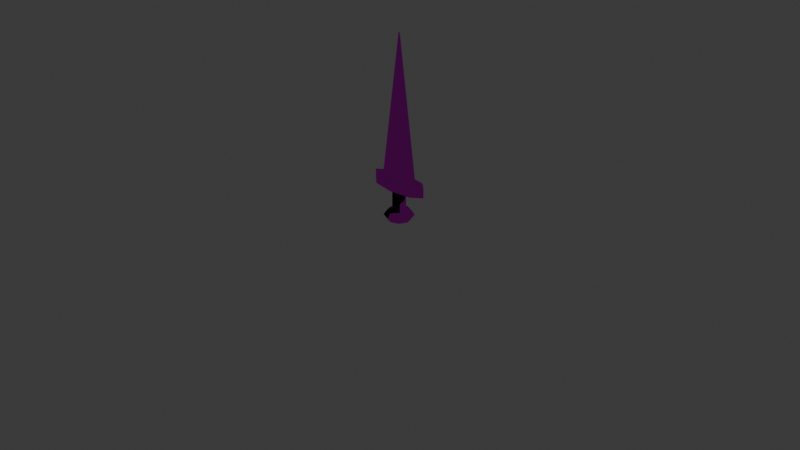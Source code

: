 # Source: sword.blend  (saved by Blender 4.3.34; exported with 4.5.12 LTS)
import bpy
from mathutils import Matrix  # noqa: F401  (used for matrix-valued properties, if any)

bpy.ops.wm.read_factory_settings(use_empty=True)
scene = bpy.context.scene
scene.name = 'Scene'

# ---- collections
col_collection = bpy.data.collections.new('Collection'); scene.collection.children.link(col_collection)
col_swordie = bpy.data.collections.new('swordie'); scene.collection.children.link(col_swordie)

# ---- images (referenced by path relative to the original .blend; pixels are not part of the script)
import os
ASSET_DIR = os.environ.get("B2B_ASSET_DIR", "")  # directory of the original .blend (textures are referenced by path, not embedded)
HERE = os.path.dirname(os.path.abspath(__file__))  # packed textures are extracted next to this script under _unpacked/

def load_image(name, relpath, width, height, colorspace="sRGB"):
    """Load a texture the original file referenced (path relative to the .blend, or extracted next to this script)."""
    p = next((c for c in (os.path.join(HERE, relpath), os.path.join(ASSET_DIR, relpath)) if relpath and os.path.exists(c)), "")
    if p:
        img = bpy.data.images.load(p, check_existing=True)
        img.name = name
    else:  # same state as the original file: an image datablock whose file is absent (Cycles renders it pink)
        img = bpy.data.images.new(name, width, height)
        img.source = "FILE"
        img.filepath = "//" + (relpath or name)
    img.colorspace_settings.name = colorspace
    return img
img_normal_png = load_image('Normal.png', 'Normal.png', 1024, 1024, 'sRGB')
img_rgb_png = load_image('RGB.png', 'RGB.png', 1024, 1024, 'sRGB')
img_basecolor_png = load_image('BaseColor.png', 'BaseColor.png', 1024, 1024, 'sRGB')

# ---- materials (node trees are filled in below, after node groups)
mat_color = bpy.data.materials.new('Color')

# ---- material node trees
mat_color.use_nodes = True; mat_color.node_tree.nodes.clear()
_N = mat_color.node_tree.nodes; _L = mat_color.node_tree.links
n0 = _N.new('ShaderNodeBsdfPrincipled'); n0.name = 'Principled BSDF'; n0.location = (10, 300)
n1 = _N.new('ShaderNodeOutputMaterial'); n1.name = 'Material Output'; n1.location = (300, 300)
n2 = _N.new('ShaderNodeTexImage'); n2.name = 'Image Texture'; n2.location = (-414, -79)
n2.image = img_normal_png
n3 = _N.new('ShaderNodeTexImage'); n3.name = 'Image Texture.001'; n3.location = (-566, 280)
n3.image = img_rgb_png
n4 = _N.new('ShaderNodeTexImage'); n4.name = 'Image Texture.002'; n4.location = (-626, 706)
n4.image = img_basecolor_png
n5 = _N.new('ShaderNodeSeparateColor'); n5.name = 'Separate Color'; n5.location = (-254, 251)
_L.new(n0.outputs[0], n1.inputs[0])
_L.new(n4.outputs[0], n0.inputs[0])
_L.new(n2.outputs[0], n0.inputs[5])
_L.new(n3.outputs[0], n5.inputs[0])
_L.new(n5.outputs[2], n0.inputs[1])
_L.new(n5.outputs[1], n0.inputs[2])
n1.is_active_output = True

# ---- world
world_world = bpy.data.worlds.new('World'); scene.world = world_world
world_world.use_nodes = True; world_world.node_tree.nodes.clear()
_N = world_world.node_tree.nodes; _L = world_world.node_tree.links
n0 = _N.new('ShaderNodeOutputWorld'); n0.name = 'World Output'; n0.location = (300, 300)
n1 = _N.new('ShaderNodeBackground'); n1.name = 'Background'; n1.location = (10, 300)
n1.inputs[0].default_value = (0.05088, 0.05088, 0.05088, 1.0)
_L.new(n1.outputs[0], n0.inputs[0])
n0.is_active_output = True
world_world.color = (0.05088, 0.05088, 0.05088)
world_world.sun_shadow_jitter_overblur = 0.0

# ---- cameras
cam_camera = bpy.data.cameras.new('Camera')
cam_camera.clip_end = 100.0
cam_camera.ortho_scale = 7.314

# ---- lights
light_light = bpy.data.lights.new('Light', 'POINT')
light_light.energy = 1000.0
light_light.shadow_soft_size = 0.1

# ---- meshes
me_cylinder = bpy.data.meshes.new('Cylinder')
me_cylinder.from_pydata([(3.433e-10, 0.06196, 0.2176), (3.433e-10, 0.06196, -0.02556), (-0.05427, 0.04381, 0.2176), (-0.05427, 0.04381, -0.02556), (-0.07674, 0.0, 0.2176), (-0.07674, 0.0, -0.02556), (-0.05427, -0.04381, 0.2176), (-0.05427, -0.04381, -0.02556), (3.433e-10, -0.06196, 0.2176), (3.433e-10, -0.06196, -0.02556), (0.05427, -0.04381, 0.2176), (0.05427, -0.04381, -0.02556), (0.07674, 0.0, 0.2176), (0.07674, 0.0, -0.02556), (0.05427, 0.04381, 0.2176), (0.05427, 0.04381, -0.02556), (-6.874e-09, -0.1216, 0.2176), (-0.2445, -0.08595, 0.2176), (-0.3458, 0.0, 0.2176), (-0.2445, 0.08595, 0.2176), (-6.874e-09, 0.1216, 0.2176), (0.2445, 0.08595, 0.2176), (0.3458, 0.0, 0.2176), (0.2445, -0.08595, 0.2176), (-0.2135, 0.01727, 0.3176), (0.2135, 0.01727, 0.3176), (-0.08595, -0.08595, -0.02556), (0.0, -0.1216, -0.02556), (-0.1216, 0.0, -0.02556), (-0.08595, 0.08595, -0.02556), (0.0, 0.1216, -0.02556), (0.08595, 0.08595, -0.02556), (0.1216, 0.0, -0.02556), (0.08595, -0.08595, -0.02556), (-0.08595, -0.08595, -0.1256), (0.0, -0.1216, -0.1256), (-0.1216, 0.0, -0.1256), (-0.08595, 0.08595, -0.1256), (0.0, 0.1216, -0.1256), (0.08595, 0.08595, -0.1256), (0.1216, 0.0, -0.1256), (0.08595, -0.08595, -0.1256), (0.1116, -0.1116, -0.07556), (2.777e-10, -0.1578, -0.07556), (0.1116, 0.1116, -0.07556), (0.1578, -2.777e-10, -0.07556), (-0.1116, 0.1116, -0.07556), (2.777e-10, 0.1578, -0.07556), (-0.1116, -0.1116, -0.07556), (-0.1578, -2.777e-10, -0.07556), (5.118e-09, -0.1216, 0.3176), (-0.2445, -0.08595, 0.3176), (-0.3458, 0.0, 0.3176), (-0.2445, 0.08595, 0.3176), (5.118e-09, 0.1216, 0.3176), (0.2445, 0.08595, 0.3176), (0.3458, 0.0, 0.3176), (0.2445, -0.08595, 0.3176), (5.118e-09, -0.04836, 0.3176), (-0.2135, -0.01727, 0.3176), (-0.2339, 0.0, 0.3176), (0.2339, 0.0, 0.3176), (0.2135, -0.01727, 0.3176), (5.118e-09, 0.04836, 0.3176), (4.314e-08, -0.001756, 1.818), (-0.007754, -0.0006273, 1.818), (-0.008494, -6.731e-10, 1.818), (-0.007754, 0.0006273, 1.818), (4.314e-08, 0.001756, 1.818), (0.007755, 0.0006273, 1.818), (0.008494, -6.731e-10, 1.818), (0.007755, -0.0006273, 1.818), (0.0, 0.0, -0.1256), (4.314e-08, 0.0, 1.818)], [(58, 63)], [(0, 1, 3, 2), (2, 3, 5, 4), (4, 5, 7, 6), (6, 7, 9, 8), (8, 9, 11, 10), (10, 11, 13, 12), (12, 13, 15, 14), (14, 15, 1, 0), (2, 4, 18, 19), (22, 56, 57, 23), (0, 2, 19, 20), (14, 0, 20, 21), (12, 14, 21, 22), (10, 12, 22, 23), (8, 10, 23, 16), (6, 8, 16, 17), (4, 6, 17, 18), (20, 54, 55, 21), (18, 52, 53, 19), (16, 50, 51, 17), (23, 57, 50, 16), (21, 55, 56, 22), (19, 53, 54, 20), (17, 51, 52, 18), (43, 35, 41, 42), (7, 5, 28, 26), (72, 38, 39, 40), (45, 40, 39, 44), (47, 38, 37, 46), (49, 36, 34, 48), (42, 41, 40, 45), (44, 39, 38, 47), (46, 37, 36, 49), (48, 34, 35, 43), (26, 48, 43, 27), (29, 46, 49, 28), (31, 44, 47, 30), (33, 42, 45, 32), (28, 49, 48, 26), (30, 47, 46, 29), (32, 45, 44, 31), (27, 43, 42, 33), (59, 51, 50, 58), (60, 52, 51, 59), (24, 53, 52, 60), (63, 54, 53, 24), (25, 55, 54, 63), (61, 56, 55, 25), (62, 57, 56, 61), (58, 50, 57, 62), (25, 69, 70, 61), (62, 71, 64, 58), (73, 68, 67, 66), (70, 69, 68, 73), (24, 67, 68, 63), (59, 65, 66, 60), (61, 70, 71, 62), (63, 68, 69, 25), (60, 66, 67, 24), (58, 64, 65, 59), (15, 13, 32, 31), (9, 7, 26, 27), (11, 9, 27, 33), (13, 11, 33, 32), (1, 15, 31, 30), (3, 1, 30, 29), (5, 3, 29, 28), (35, 72, 40, 41), (36, 37, 38, 72), (34, 36, 72, 35), (71, 70, 73, 64), (64, 73, 66, 65)])
_uv = me_cylinder.uv_layers.new(name='UVMap')
_uv.uv.foreach_set('vector', [0.5236, 0.8055, 0.5236, 0.9808, 0.6265, 0.9808, 0.6265, 0.8055, 0.6265, 0.8055, 0.6265, 0.9808, 0.6915, 0.9808, 0.6915, 0.8055, 0.02009, 0.8055, 0.02009, 0.9808, 0.08505, 0.9808, 0.08505, 0.8055, 0.08505, 0.8055, 0.08505, 0.9808, 0.1879, 0.9808, 0.1879, 0.8055, 0.1879, 0.8055, 0.1879, 0.9808, 0.2908, 0.9808, 0.2908, 0.8055, 0.2908, 0.8055, 0.2908, 0.9808, 0.3558, 0.9808, 0.3558, 0.8055, 0.3558, 0.8055, 0.3558, 0.9808, 0.4207, 0.9808, 0.4207, 0.8055, 0.4207, 0.8055, 0.4207, 0.9808, 0.5236, 0.9808, 0.5236, 0.8055, 0.9713, 0.9688, 0.9713, 0.9012, 0.855, 0.9012, 0.855, 0.9688, 0.855, 0.5524, 0.7903, 0.5524, 0.7903, 0.62, 0.855, 0.62, 0.9713, 0.3779, 0.9713, 0.2711, 0.855, 0.2711, 0.855, 0.3779, 0.9713, 0.4847, 0.9713, 0.3779, 0.855, 0.3779, 0.855, 0.4847, 0.9713, 0.5524, 0.9713, 0.4847, 0.855, 0.4847, 0.855, 0.5524, 0.9713, 0.62, 0.9713, 0.5524, 0.855, 0.5524, 0.855, 0.62, 0.9713, 0.7268, 0.9713, 0.62, 0.855, 0.62, 0.855, 0.7268, 0.9713, 0.8336, 0.9713, 0.7268, 0.855, 0.7268, 0.855, 0.8336, 0.9713, 0.9012, 0.9713, 0.8336, 0.855, 0.8336, 0.855, 0.9012, 0.855, 0.3779, 0.7903, 0.3779, 0.7903, 0.4847, 0.855, 0.4847, 0.855, 0.9012, 0.7903, 0.9012, 0.7903, 0.9688, 0.855, 0.9688, 0.855, 0.7268, 0.7903, 0.7268, 0.7903, 0.8336, 0.855, 0.8336, 0.855, 0.62, 0.7903, 0.62, 0.7903, 0.7268, 0.855, 0.7268, 0.855, 0.4847, 0.7903, 0.4847, 0.7903, 0.5524, 0.855, 0.5524, 0.855, 0.2711, 0.7903, 0.2711, 0.7903, 0.3779, 0.855, 0.3779, 0.855, 0.8336, 0.7903, 0.8336, 0.7903, 0.9012, 0.855, 0.9012, 0.1573, 0.5521, 0.2323, 0.5521, 0.2323, 0.4872, 0.1573, 0.4872, 0.01855, 0.6169, 0.01855, 0.658, 0.08227, 0.658, 0.08227, 0.6169, 0.3294, 0.5521, 0.4265, 0.5521, 0.4265, 0.4872, 0.3294, 0.4872, 0.1573, 0.4461, 0.2323, 0.4461, 0.2323, 0.4051, 0.1573, 0.4051, 0.1573, 0.3402, 0.2323, 0.3402, 0.2323, 0.2753, 0.1573, 0.2753, 0.1573, 0.658, 0.2323, 0.658, 0.2323, 0.6169, 0.1573, 0.6169, 0.1573, 0.4872, 0.2323, 0.4872, 0.2323, 0.4461, 0.1573, 0.4461, 0.1573, 0.4051, 0.2323, 0.4051, 0.2323, 0.3402, 0.1573, 0.3402, 0.1573, 0.6991, 0.2323, 0.6991, 0.2323, 0.658, 0.1573, 0.658, 0.1573, 0.6169, 0.2323, 0.6169, 0.2323, 0.5521, 0.1573, 0.5521, 0.08227, 0.6169, 0.1573, 0.6169, 0.1573, 0.5521, 0.08227, 0.5521, 0.08227, 0.6991, 0.1573, 0.6991, 0.1573, 0.658, 0.08227, 0.658, 0.08227, 0.4051, 0.1573, 0.4051, 0.1573, 0.3402, 0.08227, 0.3402, 0.08227, 0.4872, 0.1573, 0.4872, 0.1573, 0.4461, 0.08227, 0.4461, 0.08227, 0.658, 0.1573, 0.658, 0.1573, 0.6169, 0.08227, 0.6169, 0.08227, 0.3402, 0.1573, 0.3402, 0.1573, 0.2753, 0.08227, 0.2753, 0.08227, 0.4461, 0.1573, 0.4461, 0.1573, 0.4051, 0.08227, 0.4051, 0.08227, 0.5521, 0.1573, 0.5521, 0.1573, 0.4872, 0.08227, 0.4872, 0.7359, 0.8336, 0.7903, 0.8336, 0.7903, 0.7268, 0.7359, 0.7268, 0.7359, 0.9012, 0.7903, 0.9012, 0.7903, 0.8336, 0.7359, 0.8336, 0.7359, 0.9688, 0.7903, 0.9688, 0.7903, 0.9012, 0.7359, 0.9012, 0.7359, 0.3779, 0.7903, 0.3779, 0.7903, 0.2711, 0.7359, 0.2711, 0.7359, 0.4847, 0.7903, 0.4847, 0.7903, 0.3779, 0.7359, 0.3779, 0.7359, 0.5524, 0.7903, 0.5524, 0.7903, 0.4847, 0.7359, 0.4847, 0.7359, 0.62, 0.7903, 0.62, 0.7903, 0.5524, 0.7359, 0.5524, 0.7359, 0.7268, 0.7903, 0.7268, 0.7903, 0.62, 0.7359, 0.62, 0.6023, 0.02099, 0.6023, 0.2318, 0.7137, 0.2318, 0.7137, 0.02099, 0.825, 0.02099, 0.825, 0.2318, 1.001, 0.2318, 1.001, 0.02099, 0.426, 0.2424, 0.426, 0.2318, 0.2498, 0.2318, 0.2498, 0.2424, 0.6023, 0.2424, 0.6023, 0.2318, 0.426, 0.2318, 0.426, 0.2424, 0.2498, 0.02099, 0.2498, 0.2318, 0.426, 0.2318, 0.426, 0.02099, 0.02713, 0.02099, 0.02713, 0.2318, 0.1384, 0.2318, 0.1384, 0.02099, 0.7137, 0.02099, 0.7137, 0.2318, 0.825, 0.2318, 0.825, 0.02099, 0.426, 0.02099, 0.426, 0.2318, 0.6023, 0.2318, 0.6023, 0.02099, 0.1384, 0.02099, 0.1384, 0.2318, 0.2498, 0.2318, 0.2498, 0.02099, 0.426, 0.4638, 0.426, 0.253, 0.2498, 0.253, 0.2498, 0.4638, 0.01855, 0.4051, 0.01855, 0.4461, 0.08227, 0.4461, 0.08227, 0.4051, 0.01855, 0.5521, 0.01855, 0.6169, 0.08227, 0.6169, 0.08227, 0.5521, 0.01855, 0.4872, 0.01855, 0.5521, 0.08227, 0.5521, 0.08227, 0.4872, 0.01855, 0.4461, 0.01855, 0.4872, 0.08227, 0.4872, 0.08227, 0.4461, 0.01855, 0.3402, 0.01855, 0.4051, 0.08227, 0.4051, 0.08227, 0.3402, 0.01855, 0.2753, 0.01855, 0.3402, 0.08227, 0.3402, 0.08227, 0.2753, 0.01855, 0.658, 0.01855, 0.6991, 0.08227, 0.6991, 0.08227, 0.658, 0.2323, 0.5521, 0.3294, 0.5521, 0.3294, 0.4872, 0.2323, 0.4872, 0.3294, 0.6169, 0.4265, 0.6169, 0.4265, 0.5521, 0.3294, 0.5521, 0.2323, 0.6169, 0.3294, 0.6169, 0.3294, 0.5521, 0.2323, 0.5521, 0.6023, 0.253, 0.6023, 0.2424, 0.426, 0.2424, 0.426, 0.253, 0.426, 0.253, 0.426, 0.2424, 0.2498, 0.2424, 0.2498, 0.253])
me_cylinder.materials.append(mat_color)
me_cylinder.update()

# ---- objects
ob_light = bpy.data.objects.new('Light', light_light)
ob_camera = bpy.data.objects.new('Camera', cam_camera)
ob_mango = bpy.data.objects.new('Mango', me_cylinder)

# ---- transforms, parenting, visibility, modifiers, constraints
ob_light.location = (4.076, 1.005, 5.904)
ob_light.rotation_euler = (0.6503, 0.05522, 1.866)
ob_light.lock_rotations_4d = False
ob_light.empty_display_type = 'ARROWS'
ob_light.color = (0.0, 0.0, 0.0, 0.0)
ob_light.lineart.crease_threshold = 0.0
ob_camera.location = (7.359, -6.926, 4.958)
ob_camera.rotation_euler = (1.109, 0.0, 0.8149)
ob_camera.lock_rotations_4d = False
ob_camera.empty_display_type = 'ARROWS'
ob_camera.color = (0.0, 0.0, 0.0, 0.0)
ob_camera.display_type = 'WIRE'
ob_camera.lineart.crease_threshold = 0.0
ob_mango.location = (0.0, 0.0, 0.1262)
_m = ob_mango.modifiers.new('Triangulate', 'TRIANGULATE')

# ---- collection membership
col_collection.objects.link(ob_light)
col_collection.objects.link(ob_camera)
col_swordie.objects.link(ob_mango)

# ---- scene / render settings (as saved in the file)
scene.camera = ob_camera
scene.frame_start = 1; scene.frame_end = 250; scene.frame_set(0)
scene.render.engine = 'BLENDER_EEVEE_NEXT'
bpy.context.view_layer.update()
